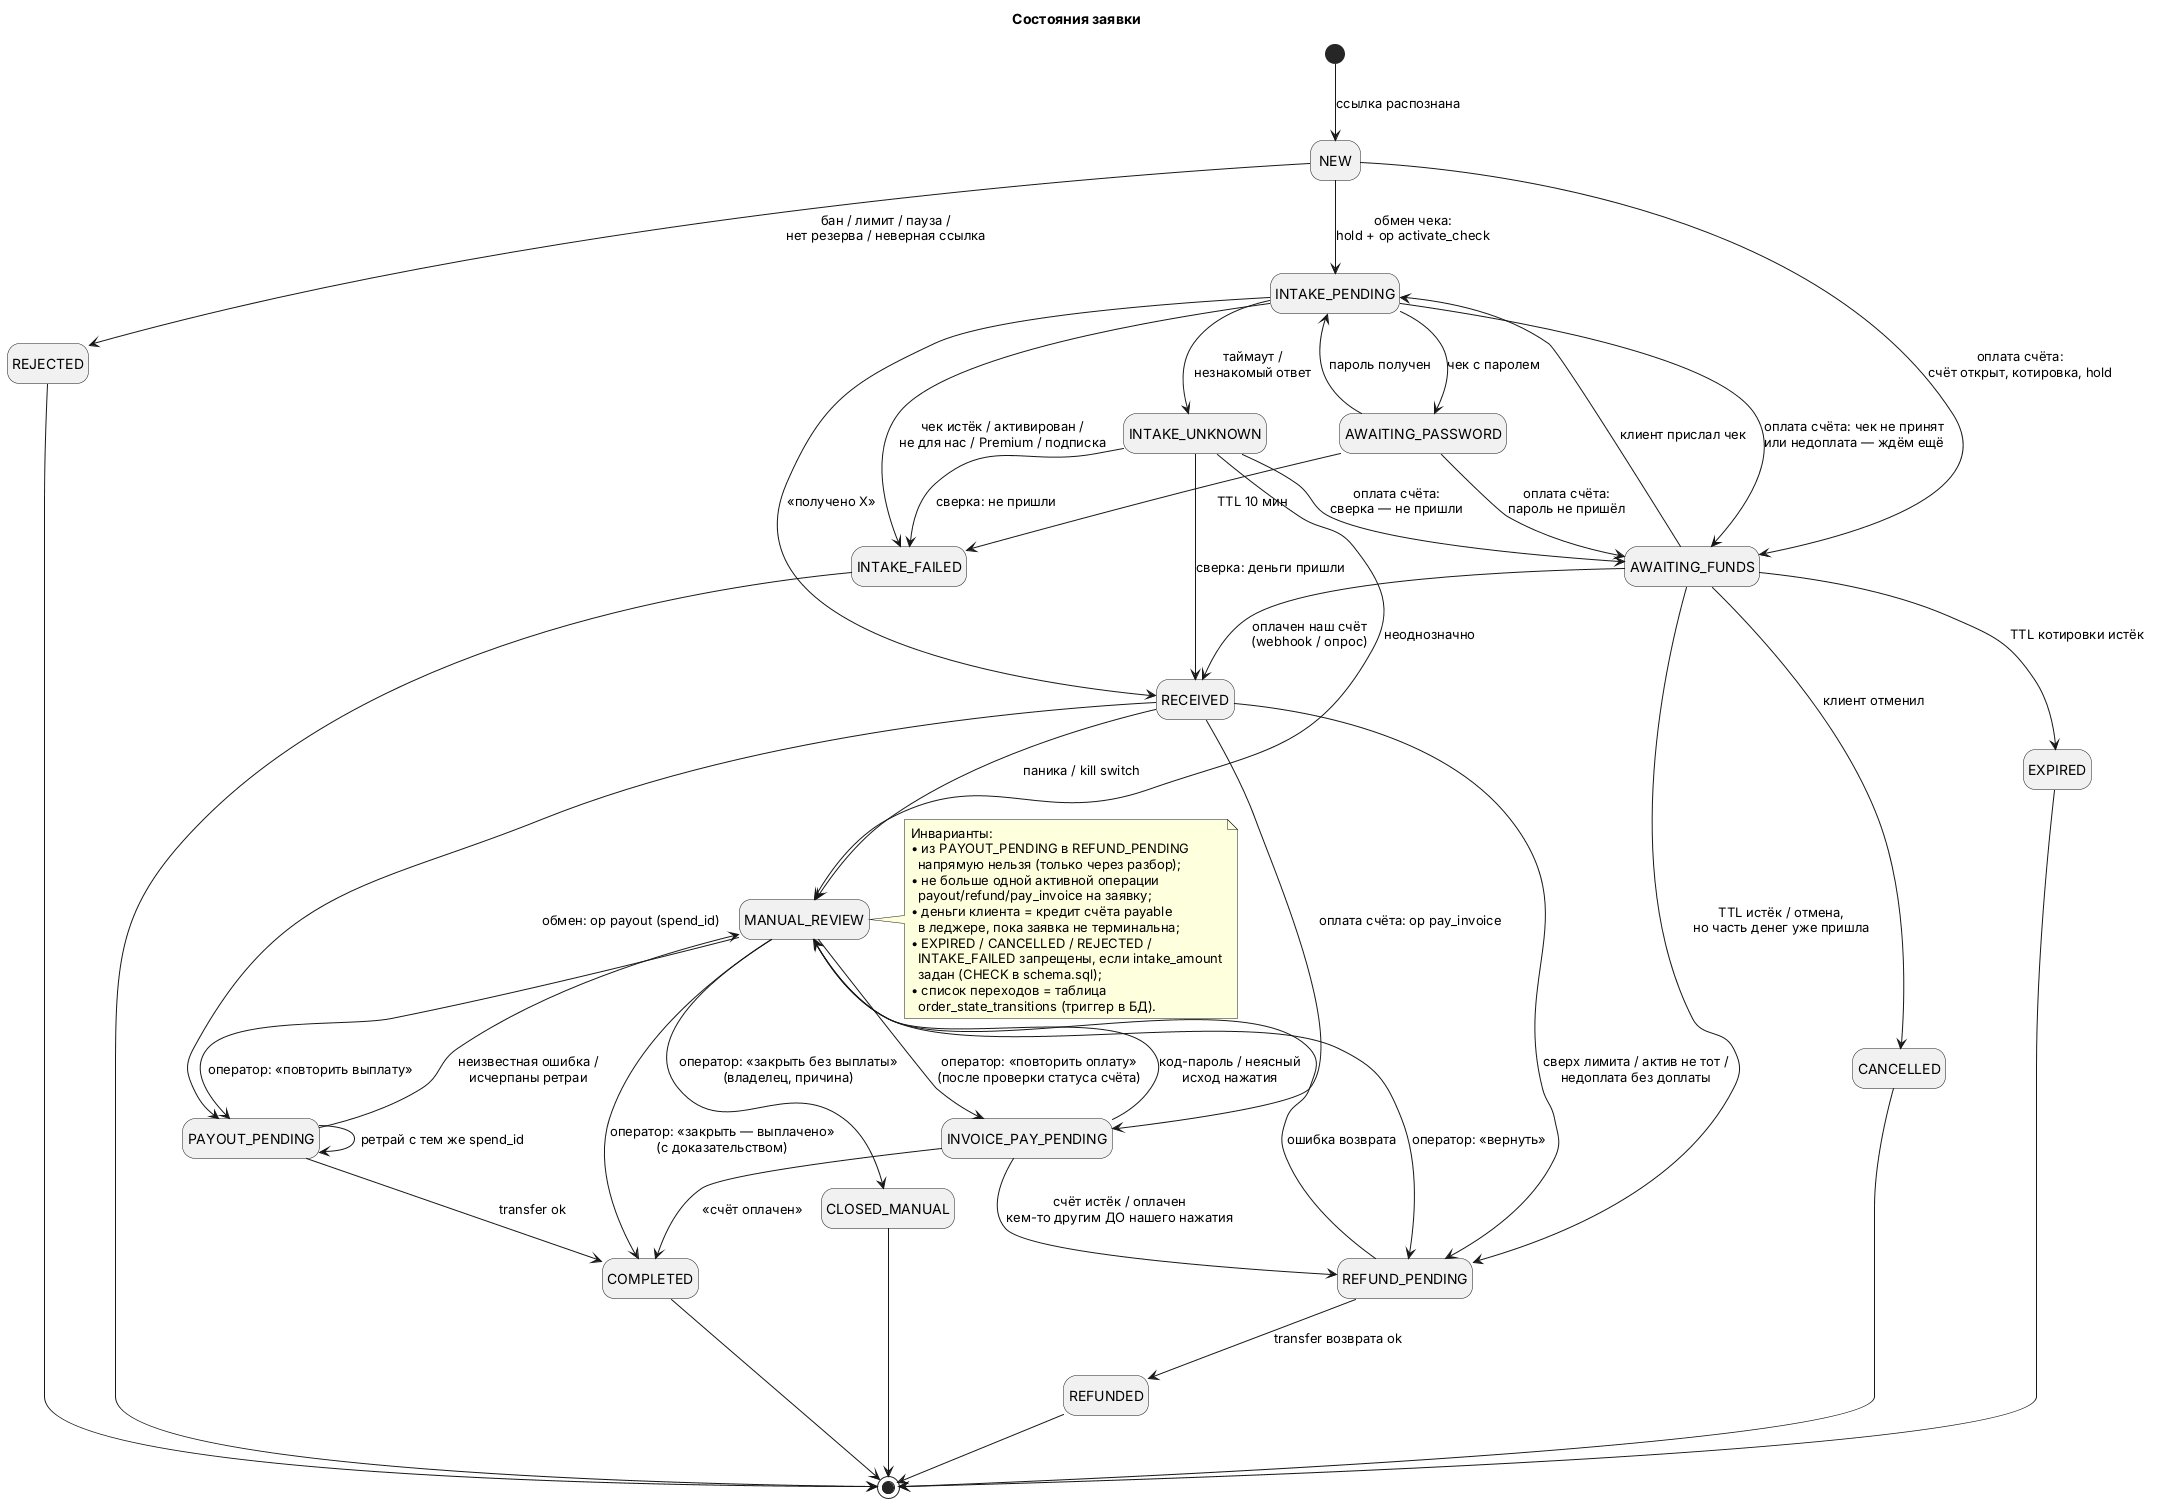

The diagram above was rendered by PlantUML. Its source (embedded in the PNG):
@startuml state-order
' Машина состояний заявки (orders.state)
skinparam shadowing false
hide empty description
title Состояния заявки

[*] --> NEW : ссылка распознана

NEW --> REJECTED : бан / лимит / пауза /\nнет резерва / неверная ссылка
NEW --> INTAKE_PENDING : обмен чека:\nhold + op activate_check
NEW --> AWAITING_FUNDS : оплата счёта:\nсчёт открыт, котировка, hold

AWAITING_FUNDS --> INTAKE_PENDING : клиент прислал чек
AWAITING_FUNDS --> RECEIVED : оплачен наш счёт\n(webhook / опрос)
AWAITING_FUNDS --> EXPIRED : TTL котировки истёк
AWAITING_FUNDS --> CANCELLED : клиент отменил
AWAITING_FUNDS --> REFUND_PENDING : TTL истёк / отмена,\nно часть денег уже пришла
INTAKE_PENDING --> AWAITING_FUNDS : оплата счёта: чек не принят\nили недоплата — ждём ещё
AWAITING_PASSWORD --> AWAITING_FUNDS : оплата счёта:\nпароль не пришёл
INTAKE_UNKNOWN --> AWAITING_FUNDS : оплата счёта:\nсверка — не пришли

INTAKE_PENDING --> RECEIVED : «получено X»
INTAKE_PENDING --> INTAKE_FAILED : чек истёк / активирован /\nне для нас / Premium / подписка
INTAKE_PENDING --> AWAITING_PASSWORD : чек с паролем
AWAITING_PASSWORD --> INTAKE_PENDING : пароль получен
AWAITING_PASSWORD --> INTAKE_FAILED : TTL 10 мин
INTAKE_PENDING --> INTAKE_UNKNOWN : таймаут /\nнезнакомый ответ
INTAKE_UNKNOWN --> RECEIVED : сверка: деньги пришли
INTAKE_UNKNOWN --> INTAKE_FAILED : сверка: не пришли
INTAKE_UNKNOWN --> MANUAL_REVIEW : неоднозначно

RECEIVED --> PAYOUT_PENDING : обмен: op payout (spend_id)
RECEIVED --> INVOICE_PAY_PENDING : оплата счёта: op pay_invoice
RECEIVED --> REFUND_PENDING : сверх лимита / актив не тот /\nнедоплата без доплаты
RECEIVED --> MANUAL_REVIEW : паника / kill switch

PAYOUT_PENDING --> COMPLETED : transfer ok
PAYOUT_PENDING --> PAYOUT_PENDING : ретрай с тем же spend_id
PAYOUT_PENDING --> MANUAL_REVIEW : неизвестная ошибка /\nисчерпаны ретраи

INVOICE_PAY_PENDING --> COMPLETED : «счёт оплачен»
INVOICE_PAY_PENDING --> REFUND_PENDING : счёт истёк / оплачен\nкем-то другим ДО нашего нажатия
INVOICE_PAY_PENDING --> MANUAL_REVIEW : код-пароль / неясный\nисход нажатия

REFUND_PENDING --> REFUNDED : transfer возврата ok
REFUND_PENDING --> MANUAL_REVIEW : ошибка возврата

MANUAL_REVIEW --> PAYOUT_PENDING : оператор: «повторить выплату»
MANUAL_REVIEW --> REFUND_PENDING : оператор: «вернуть»
MANUAL_REVIEW --> COMPLETED : оператор: «закрыть — выплачено»\n(с доказательством)
MANUAL_REVIEW --> CLOSED_MANUAL : оператор: «закрыть без выплаты»\n(владелец, причина)
MANUAL_REVIEW --> INVOICE_PAY_PENDING : оператор: «повторить оплату»\n(после проверки статуса счёта)

REJECTED --> [*]
INTAKE_FAILED --> [*]
EXPIRED --> [*]
CANCELLED --> [*]
COMPLETED --> [*]
REFUNDED --> [*]
CLOSED_MANUAL --> [*]

note right of MANUAL_REVIEW
  Инварианты:
  • из PAYOUT_PENDING в REFUND_PENDING
    напрямую нельзя (только через разбор);
  • не больше одной активной операции
    payout/refund/pay_invoice на заявку;
  • деньги клиента = кредит счёта payable
    в леджере, пока заявка не терминальна;
  • EXPIRED / CANCELLED / REJECTED /
    INTAKE_FAILED запрещены, если intake_amount
    задан (CHECK в schema.sql);
  • список переходов = таблица
    order_state_transitions (триггер в БД).
end note
@enduml